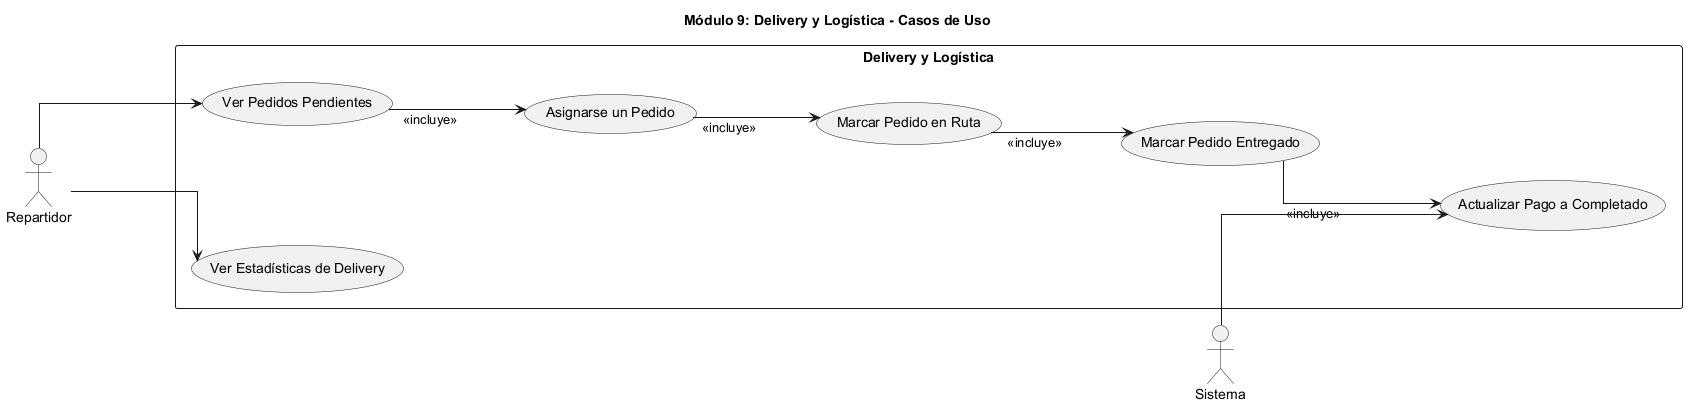

The diagram above was rendered by PlantUML. Its source (embedded in the PNG):
@startuml
title Módulo 9: Delivery y Logística - Casos de Uso

skinparam linetype ortho
skinparam defaultTextAlignment center
skinparam nodeSep 120
skinparam rankSep 120

left to right direction

actor "Repartidor" as R
actor "Sistema" as S

rectangle "Delivery y Logística" {
  usecase "Ver Pedidos Pendientes" as UC1
  usecase "Asignarse un Pedido" as UC2
  usecase "Marcar Pedido en Ruta" as UC3
  usecase "Marcar Pedido Entregado" as UC4
  usecase "Actualizar Pago a Completado" as UC5

  usecase "Ver Estadísticas de Delivery" as UC6

  R --> UC1
  R --> UC6

  UC1 --> UC2 : <<incluye>>
  UC2 --> UC3 : <<incluye>>
  UC3 --> UC4 : <<incluye>>
  UC4 --> UC5 : <<incluye>>
  S --> UC5
}

@enduml